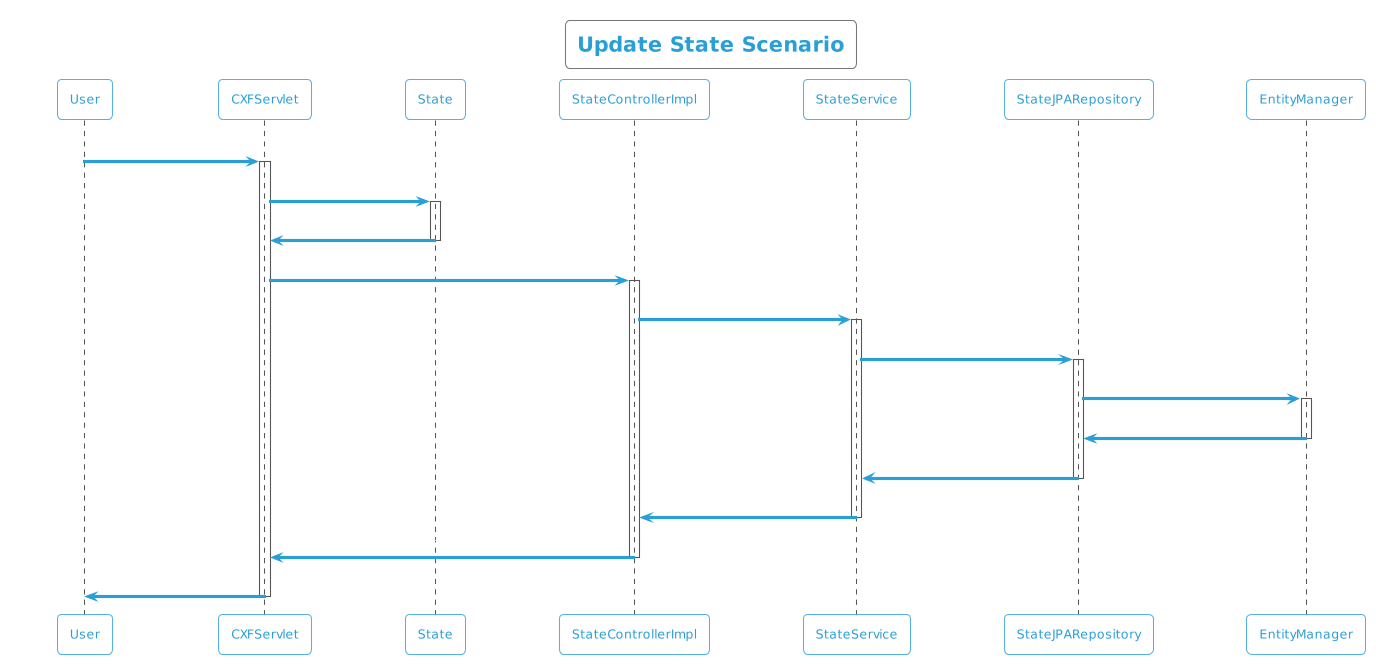

The diagram above was rendered by PlantUML. Its source (embedded in the PNG):
@startuml
!theme cyborg-outline
title Update State Scenario
participant User
User -> CXFServlet: UPDATE, State
activate CXFServlet
CXFServlet -> State: << update >>
activate State
State -> CXFServlet: << instance >>
deactivate State
CXFServlet -> StateControllerImpl: update(:State)
activate StateControllerImpl
StateControllerImpl -> StateService: update(:State)
activate StateService
StateService -> StateJPARepository: update(:State)
activate StateJPARepository
StateJPARepository -> EntityManager: update(:State)
activate EntityManager
EntityManager -> StateJPARepository: << persisted State >>
deactivate EntityManager
StateJPARepository -> StateService: << persisted State >>
deactivate StateJPARepository
StateService -> StateControllerImpl: << persisted State >>
deactivate StateService
StateControllerImpl -> CXFServlet: << persisted State >>
deactivate StateControllerImpl
CXFServlet -> User: marshalled State XML
deactivate CXFServlet
@enduml